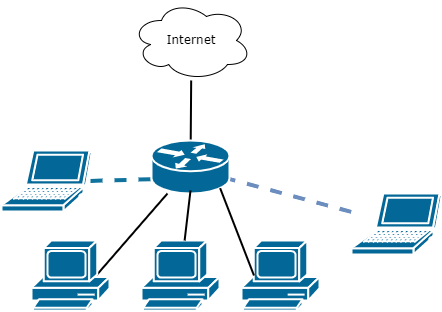

The diagram above was exported from draw.io. Its source (the exported page's mxGraphModel, read from the mxfile embedded in the PNG):
<mxGraphModel dx="1038" dy="579" grid="1" gridSize="10" guides="1" tooltips="1" connect="1" arrows="1" fold="1" page="1" pageScale="1" pageWidth="1100" pageHeight="850" background="none" math="0" shadow="0">
  <root>
    <mxCell id="0" />
    <mxCell id="1" parent="0" />
    <mxCell id="1c7a67bf8fd3230f-43" style="edgeStyle=none;html=1;labelBackgroundColor=none;startFill=0;endArrow=none;endFill=0;strokeWidth=4;fontFamily=Verdana;fontSize=12;exitX=0.295;exitY=0.719;exitDx=0;exitDy=0;exitPerimeter=0;entryX=0.95;entryY=0.5;entryDx=0;entryDy=0;entryPerimeter=0;fillColor=#b1ddf0;strokeColor=#10739e;dashed=1;" parent="1" source="1c7a67bf8fd3230f-48" target="kILJEB43giEASPNnUOPS-2" edge="1">
      <mxGeometry relative="1" as="geometry">
        <mxPoint x="700" y="503.48458149779754" as="sourcePoint" />
      </mxGeometry>
    </mxCell>
    <mxCell id="1c7a67bf8fd3230f-44" style="edgeStyle=none;html=1;labelBackgroundColor=none;startFill=0;endArrow=none;endFill=0;strokeWidth=4;fontFamily=Verdana;fontSize=12;exitX=0.631;exitY=0.581;exitDx=0;exitDy=0;exitPerimeter=0;strokeColor=#6c8ebf;curved=1;fillColor=#dae8fc;dashed=1;" parent="1" source="1c7a67bf8fd3230f-48" target="kILJEB43giEASPNnUOPS-3" edge="1">
      <mxGeometry relative="1" as="geometry">
        <mxPoint x="740" y="507.75" as="sourcePoint" />
        <Array as="points" />
      </mxGeometry>
    </mxCell>
    <mxCell id="1c7a67bf8fd3230f-51" style="edgeStyle=none;html=1;labelBackgroundColor=none;startFill=0;endArrow=none;endFill=0;strokeWidth=2;fontFamily=Verdana;fontSize=12;exitX=0.83;exitY=0.5;exitDx=0;exitDy=0;exitPerimeter=0;" parent="1" source="kILJEB43giEASPNnUOPS-1" target="1c7a67bf8fd3230f-48" edge="1">
      <mxGeometry relative="1" as="geometry">
        <mxPoint x="700" y="480.4129353233832" as="sourcePoint" />
      </mxGeometry>
    </mxCell>
    <mxCell id="1c7a67bf8fd3230f-15" value="Internet" style="ellipse;shape=cloud;whiteSpace=wrap;html=1;rounded=0;shadow=0;comic=0;strokeWidth=1;fontFamily=Verdana;fontSize=12;" parent="1" vertex="1">
      <mxGeometry x="460" y="200" width="120" height="80" as="geometry" />
    </mxCell>
    <mxCell id="1c7a67bf8fd3230f-52" style="edgeStyle=none;html=1;labelBackgroundColor=none;startFill=0;endArrow=none;endFill=0;strokeWidth=2;fontFamily=Verdana;fontSize=12;" parent="1" source="1c7a67bf8fd3230f-48" target="1c7a67bf8fd3230f-15" edge="1">
      <mxGeometry relative="1" as="geometry" />
    </mxCell>
    <mxCell id="1c7a67bf8fd3230f-48" value="" style="shape=mxgraph.cisco.routers.router;html=1;dashed=0;fillColor=#036897;strokeColor=#ffffff;strokeWidth=2;verticalLabelPosition=bottom;verticalAlign=top;rounded=0;shadow=0;comic=0;fontFamily=Verdana;fontSize=12;" parent="1" vertex="1">
      <mxGeometry x="480" y="340" width="78" height="53" as="geometry" />
    </mxCell>
    <mxCell id="kILJEB43giEASPNnUOPS-1" value="" style="shape=mxgraph.cisco.computers_and_peripherals.pc;sketch=0;html=1;pointerEvents=1;dashed=0;fillColor=#036897;strokeColor=#ffffff;strokeWidth=2;verticalLabelPosition=bottom;verticalAlign=top;align=center;outlineConnect=0;" parent="1" vertex="1">
      <mxGeometry x="360" y="440" width="78" height="70" as="geometry" />
    </mxCell>
    <mxCell id="kILJEB43giEASPNnUOPS-2" value="" style="shape=mxgraph.cisco.computers_and_peripherals.laptop;sketch=0;html=1;pointerEvents=1;dashed=0;fillColor=#036897;strokeColor=#ffffff;strokeWidth=2;verticalLabelPosition=bottom;verticalAlign=top;align=center;outlineConnect=0;" parent="1" vertex="1">
      <mxGeometry x="330" y="350" width="90" height="61" as="geometry" />
    </mxCell>
    <mxCell id="kILJEB43giEASPNnUOPS-3" value="" style="shape=mxgraph.cisco.computers_and_peripherals.laptop;sketch=0;html=1;pointerEvents=1;dashed=0;fillColor=#036897;strokeColor=#ffffff;strokeWidth=2;verticalLabelPosition=bottom;verticalAlign=top;align=center;outlineConnect=0;" parent="1" vertex="1">
      <mxGeometry x="680" y="393" width="90" height="61" as="geometry" />
    </mxCell>
    <mxCell id="kILJEB43giEASPNnUOPS-7" value="" style="shape=mxgraph.cisco.computers_and_peripherals.pc;sketch=0;html=1;pointerEvents=1;dashed=0;fillColor=#036897;strokeColor=#ffffff;strokeWidth=2;verticalLabelPosition=bottom;verticalAlign=top;align=center;outlineConnect=0;" parent="1" vertex="1">
      <mxGeometry x="470" y="440" width="78" height="70" as="geometry" />
    </mxCell>
    <mxCell id="kILJEB43giEASPNnUOPS-8" value="" style="shape=mxgraph.cisco.computers_and_peripherals.pc;sketch=0;html=1;pointerEvents=1;dashed=0;fillColor=#036897;strokeColor=#ffffff;strokeWidth=2;verticalLabelPosition=bottom;verticalAlign=top;align=center;outlineConnect=0;" parent="1" vertex="1">
      <mxGeometry x="570" y="440" width="78" height="70" as="geometry" />
    </mxCell>
    <mxCell id="kILJEB43giEASPNnUOPS-9" style="edgeStyle=none;html=1;labelBackgroundColor=none;startFill=0;endArrow=none;endFill=0;strokeWidth=2;fontFamily=Verdana;fontSize=12;" parent="1" source="kILJEB43giEASPNnUOPS-7" edge="1">
      <mxGeometry relative="1" as="geometry">
        <mxPoint x="434.7399999999998" y="485" as="sourcePoint" />
        <mxPoint x="519" y="390" as="targetPoint" />
      </mxGeometry>
    </mxCell>
    <mxCell id="kILJEB43giEASPNnUOPS-11" style="edgeStyle=none;html=1;labelBackgroundColor=none;startFill=0;endArrow=none;endFill=0;strokeWidth=2;fontFamily=Verdana;fontSize=12;exitX=0.16;exitY=0.5;exitDx=0;exitDy=0;exitPerimeter=0;entryX=0.88;entryY=0.9;entryDx=0;entryDy=0;entryPerimeter=0;" parent="1" source="kILJEB43giEASPNnUOPS-8" target="1c7a67bf8fd3230f-48" edge="1">
      <mxGeometry relative="1" as="geometry">
        <mxPoint x="444.7399999999998" y="495" as="sourcePoint" />
        <mxPoint x="515.9779723502306" y="413" as="targetPoint" />
      </mxGeometry>
    </mxCell>
  </root>
</mxGraphModel>